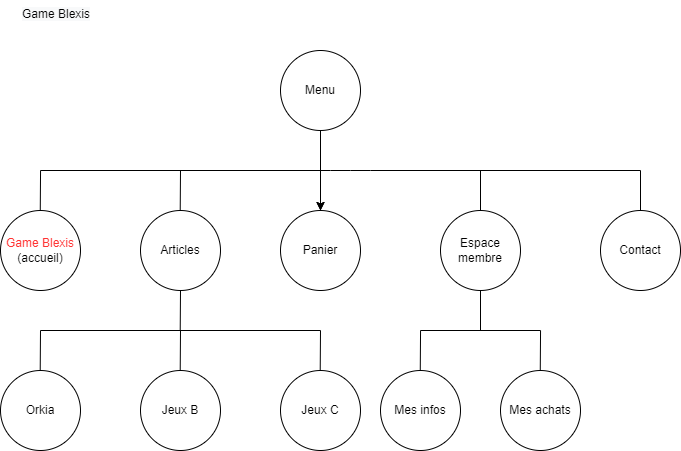

The diagram above was exported from draw.io. Its source (the exported page's mxGraphModel, read from the mxfile embedded in the PNG):
<mxGraphModel dx="677" dy="363" grid="1" gridSize="10" guides="1" tooltips="1" connect="1" arrows="1" fold="1" page="1" pageScale="1" pageWidth="850" pageHeight="1100" math="0" shadow="0" extFonts="Permanent Marker^https://fonts.googleapis.com/css?family=Permanent+Marker">
  <root>
    <mxCell id="0" />
    <mxCell id="1" parent="0" />
    <mxCell id="3z-5xZhB7OmrlZBQ5fmM-3" value="&lt;font color=&quot;#ff3333&quot;&gt;Game Blexis&lt;/font&gt;&lt;br&gt;(accueil)" style="ellipse;whiteSpace=wrap;html=1;" parent="1" vertex="1">
      <mxGeometry x="80" y="280" width="80" height="80" as="geometry" />
    </mxCell>
    <mxCell id="3z-5xZhB7OmrlZBQ5fmM-5" value="" style="endArrow=none;html=1;rounded=0;" parent="1" edge="1">
      <mxGeometry width="50" height="50" relative="1" as="geometry">
        <mxPoint x="259.71" y="280" as="sourcePoint" />
        <mxPoint x="260" y="240" as="targetPoint" />
      </mxGeometry>
    </mxCell>
    <mxCell id="3z-5xZhB7OmrlZBQ5fmM-6" value="Articles" style="ellipse;whiteSpace=wrap;html=1;" parent="1" vertex="1">
      <mxGeometry x="220" y="280" width="80" height="80" as="geometry" />
    </mxCell>
    <mxCell id="3z-5xZhB7OmrlZBQ5fmM-7" value="" style="endArrow=none;html=1;rounded=0;" parent="1" edge="1">
      <mxGeometry width="50" height="50" relative="1" as="geometry">
        <mxPoint x="259.71000000000004" y="400" as="sourcePoint" />
        <mxPoint x="260" y="360" as="targetPoint" />
      </mxGeometry>
    </mxCell>
    <mxCell id="3z-5xZhB7OmrlZBQ5fmM-8" value="" style="endArrow=none;html=1;rounded=0;" parent="1" edge="1">
      <mxGeometry width="50" height="50" relative="1" as="geometry">
        <mxPoint x="400" y="400" as="sourcePoint" />
        <mxPoint x="120" y="400" as="targetPoint" />
      </mxGeometry>
    </mxCell>
    <mxCell id="3z-5xZhB7OmrlZBQ5fmM-9" value="" style="endArrow=none;html=1;rounded=0;" parent="1" edge="1">
      <mxGeometry width="50" height="50" relative="1" as="geometry">
        <mxPoint x="119.71000000000004" y="440" as="sourcePoint" />
        <mxPoint x="120" y="400" as="targetPoint" />
      </mxGeometry>
    </mxCell>
    <mxCell id="3z-5xZhB7OmrlZBQ5fmM-10" value="" style="endArrow=none;html=1;rounded=0;" parent="1" edge="1">
      <mxGeometry width="50" height="50" relative="1" as="geometry">
        <mxPoint x="259.71000000000004" y="440" as="sourcePoint" />
        <mxPoint x="260" y="400" as="targetPoint" />
      </mxGeometry>
    </mxCell>
    <mxCell id="3z-5xZhB7OmrlZBQ5fmM-11" value="" style="endArrow=none;html=1;rounded=0;" parent="1" edge="1">
      <mxGeometry width="50" height="50" relative="1" as="geometry">
        <mxPoint x="399.71000000000004" y="440" as="sourcePoint" />
        <mxPoint x="400" y="400" as="targetPoint" />
      </mxGeometry>
    </mxCell>
    <mxCell id="5Zeof0gt9ENouXf3CloW-2" value="Espace membre" style="ellipse;whiteSpace=wrap;html=1;" vertex="1" parent="1">
      <mxGeometry x="520" y="280" width="80" height="80" as="geometry" />
    </mxCell>
    <mxCell id="5Zeof0gt9ENouXf3CloW-3" value="Contact" style="ellipse;whiteSpace=wrap;html=1;" vertex="1" parent="1">
      <mxGeometry x="680" y="280" width="80" height="80" as="geometry" />
    </mxCell>
    <mxCell id="5Zeof0gt9ENouXf3CloW-4" value="" style="endArrow=none;html=1;rounded=0;" edge="1" parent="1">
      <mxGeometry width="50" height="50" relative="1" as="geometry">
        <mxPoint x="560" y="280" as="sourcePoint" />
        <mxPoint x="560" y="240" as="targetPoint" />
      </mxGeometry>
    </mxCell>
    <mxCell id="5Zeof0gt9ENouXf3CloW-5" value="" style="endArrow=none;html=1;rounded=0;exitX=0.5;exitY=0;exitDx=0;exitDy=0;" edge="1" parent="1" source="5Zeof0gt9ENouXf3CloW-3">
      <mxGeometry width="50" height="50" relative="1" as="geometry">
        <mxPoint x="540" y="290" as="sourcePoint" />
        <mxPoint x="720" y="240" as="targetPoint" />
      </mxGeometry>
    </mxCell>
    <mxCell id="5Zeof0gt9ENouXf3CloW-6" value="" style="endArrow=classic;html=1;rounded=0;" edge="1" parent="1">
      <mxGeometry width="50" height="50" relative="1" as="geometry">
        <mxPoint x="720" y="240" as="sourcePoint" />
        <mxPoint x="400" y="170" as="targetPoint" />
        <Array as="points">
          <mxPoint x="450" y="240" />
          <mxPoint x="430" y="240" />
          <mxPoint x="410" y="240" />
          <mxPoint x="400" y="240" />
          <mxPoint x="400" y="230" />
        </Array>
      </mxGeometry>
    </mxCell>
    <mxCell id="5Zeof0gt9ENouXf3CloW-7" value="" style="endArrow=none;html=1;rounded=0;entryX=0.5;entryY=1;entryDx=0;entryDy=0;" edge="1" parent="1" target="5Zeof0gt9ENouXf3CloW-2">
      <mxGeometry width="50" height="50" relative="1" as="geometry">
        <mxPoint x="560" y="400" as="sourcePoint" />
        <mxPoint x="490" y="360" as="targetPoint" />
      </mxGeometry>
    </mxCell>
    <mxCell id="5Zeof0gt9ENouXf3CloW-8" value="" style="endArrow=none;html=1;rounded=0;" edge="1" parent="1">
      <mxGeometry width="50" height="50" relative="1" as="geometry">
        <mxPoint x="500" y="400" as="sourcePoint" />
        <mxPoint x="620" y="400" as="targetPoint" />
      </mxGeometry>
    </mxCell>
    <mxCell id="5Zeof0gt9ENouXf3CloW-10" value="Mes infos" style="ellipse;whiteSpace=wrap;html=1;" vertex="1" parent="1">
      <mxGeometry x="460" y="440" width="80" height="80" as="geometry" />
    </mxCell>
    <mxCell id="5Zeof0gt9ENouXf3CloW-11" value="Mes achats" style="ellipse;whiteSpace=wrap;html=1;" vertex="1" parent="1">
      <mxGeometry x="580" y="440" width="80" height="80" as="geometry" />
    </mxCell>
    <mxCell id="_p3ByJcozDTgDUHa55rj-2" value="" style="endArrow=none;html=1;rounded=0;" edge="1" parent="1">
      <mxGeometry width="50" height="50" relative="1" as="geometry">
        <mxPoint x="120" y="240" as="sourcePoint" />
        <mxPoint x="400" y="240" as="targetPoint" />
      </mxGeometry>
    </mxCell>
    <mxCell id="_p3ByJcozDTgDUHa55rj-4" value="" style="endArrow=none;html=1;rounded=0;" edge="1" parent="1">
      <mxGeometry width="50" height="50" relative="1" as="geometry">
        <mxPoint x="119.76000000000005" y="280" as="sourcePoint" />
        <mxPoint x="120.05000000000001" y="240" as="targetPoint" />
      </mxGeometry>
    </mxCell>
    <mxCell id="_p3ByJcozDTgDUHa55rj-5" value="" style="endArrow=none;html=1;rounded=0;" edge="1" parent="1">
      <mxGeometry width="50" height="50" relative="1" as="geometry">
        <mxPoint x="400" y="280" as="sourcePoint" />
        <mxPoint x="400" y="230" as="targetPoint" />
      </mxGeometry>
    </mxCell>
    <mxCell id="_p3ByJcozDTgDUHa55rj-6" value="Panier" style="ellipse;whiteSpace=wrap;html=1;" vertex="1" parent="1">
      <mxGeometry x="360" y="280" width="80" height="80" as="geometry" />
    </mxCell>
    <mxCell id="5Zeof0gt9ENouXf3CloW-13" value="Orkia" style="ellipse;whiteSpace=wrap;html=1;" vertex="1" parent="1">
      <mxGeometry x="80" y="440" width="80" height="80" as="geometry" />
    </mxCell>
    <mxCell id="_p3ByJcozDTgDUHa55rj-10" value="" style="edgeStyle=orthogonalEdgeStyle;rounded=0;orthogonalLoop=1;jettySize=auto;html=1;" edge="1" parent="1" target="_p3ByJcozDTgDUHa55rj-6">
      <mxGeometry relative="1" as="geometry">
        <mxPoint x="400" y="180" as="sourcePoint" />
      </mxGeometry>
    </mxCell>
    <mxCell id="_p3ByJcozDTgDUHa55rj-11" value="" style="edgeStyle=orthogonalEdgeStyle;rounded=0;orthogonalLoop=1;jettySize=auto;html=1;" edge="1" parent="1" target="_p3ByJcozDTgDUHa55rj-6">
      <mxGeometry relative="1" as="geometry">
        <mxPoint x="400" y="190" as="sourcePoint" />
      </mxGeometry>
    </mxCell>
    <mxCell id="3z-5xZhB7OmrlZBQ5fmM-1" value="Menu" style="ellipse;whiteSpace=wrap;html=1;" parent="1" vertex="1">
      <mxGeometry x="360" y="120" width="80" height="80" as="geometry" />
    </mxCell>
    <mxCell id="5Zeof0gt9ENouXf3CloW-14" value="Jeux B" style="ellipse;whiteSpace=wrap;html=1;" vertex="1" parent="1">
      <mxGeometry x="220" y="440" width="80" height="80" as="geometry" />
    </mxCell>
    <mxCell id="5Zeof0gt9ENouXf3CloW-15" value="Jeux C" style="ellipse;whiteSpace=wrap;html=1;" vertex="1" parent="1">
      <mxGeometry x="360" y="440" width="80" height="80" as="geometry" />
    </mxCell>
    <mxCell id="_p3ByJcozDTgDUHa55rj-8" value="" style="endArrow=none;html=1;rounded=0;" edge="1" parent="1">
      <mxGeometry width="50" height="50" relative="1" as="geometry">
        <mxPoint x="499.76" y="440" as="sourcePoint" />
        <mxPoint x="500.04999999999995" y="400" as="targetPoint" />
      </mxGeometry>
    </mxCell>
    <mxCell id="_p3ByJcozDTgDUHa55rj-9" value="" style="endArrow=none;html=1;rounded=0;" edge="1" parent="1">
      <mxGeometry width="50" height="50" relative="1" as="geometry">
        <mxPoint x="619.76" y="440" as="sourcePoint" />
        <mxPoint x="620.05" y="400" as="targetPoint" />
      </mxGeometry>
    </mxCell>
    <mxCell id="5Zeof0gt9ENouXf3CloW-16" value="&lt;span style=&quot;color: rgb(0, 0, 0); font-family: Helvetica; font-size: 12px; font-style: normal; font-variant-ligatures: normal; font-variant-caps: normal; font-weight: 400; letter-spacing: normal; orphans: 2; text-align: center; text-indent: 0px; text-transform: none; widows: 2; word-spacing: 0px; -webkit-text-stroke-width: 0px; background-color: rgb(248, 249, 250); text-decoration-thickness: initial; text-decoration-style: initial; text-decoration-color: initial; float: none; display: inline !important;&quot;&gt;Game Blexis&lt;/span&gt;" style="text;whiteSpace=wrap;html=1;" vertex="1" parent="1">
      <mxGeometry x="100" y="70" width="100" height="40" as="geometry" />
    </mxCell>
  </root>
</mxGraphModel>